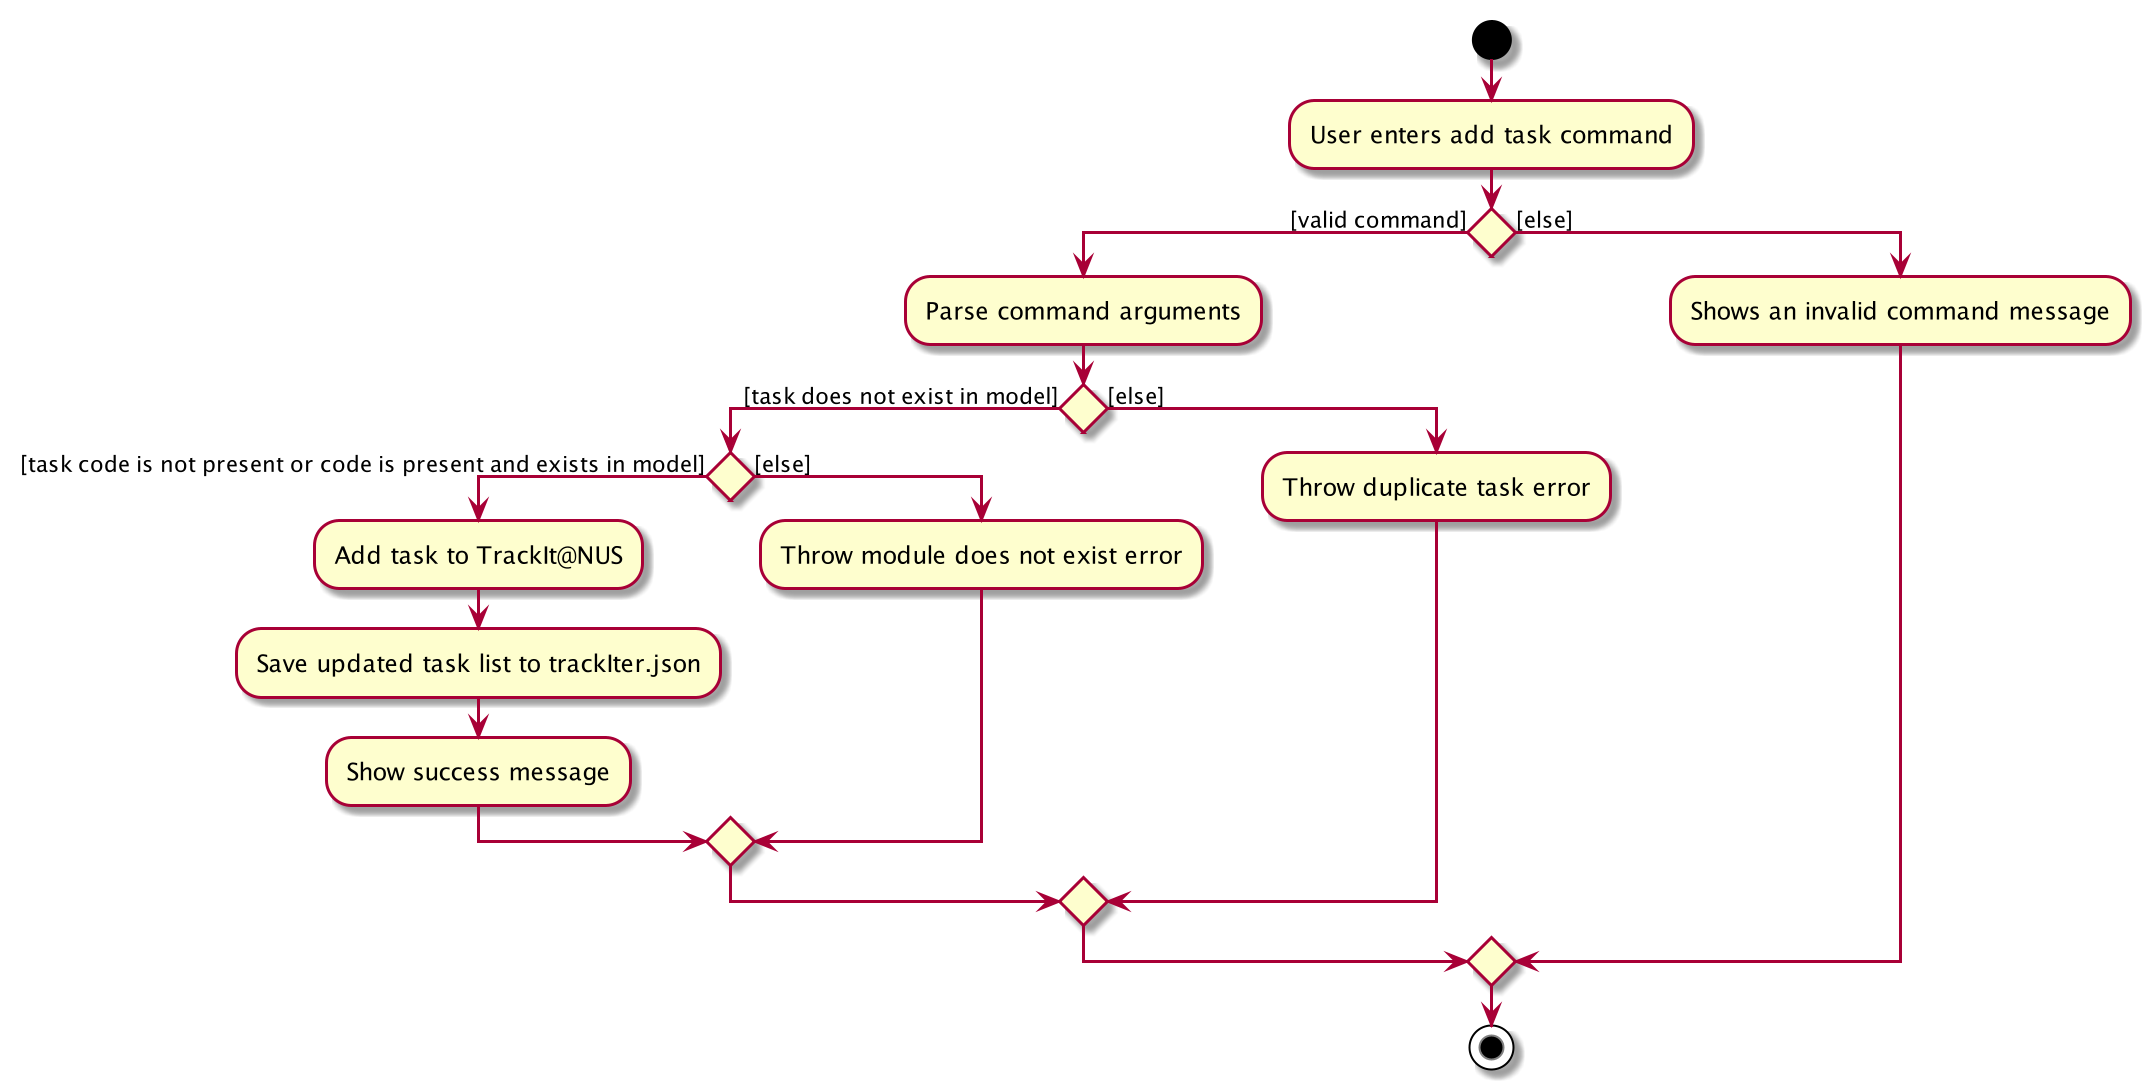

The diagram above was rendered by PlantUML. Its source (embedded in the PNG):
@startuml
start
:User enters add task command;


if () then ([valid command])
    :Parse command arguments;
    if () then ([task does not exist in model])
        if () then ([task code is not present or code is present and exists in model])
            :Add task to TrackIt@NUS;
            :Save updated task list to trackIter.json;
            :Show success message;
        else ([else])
            :Throw module does not exist error;
        endif
    else ([else])
        :Throw duplicate task error;
    endif
else ([else])
    :Shows an invalid command message;
endif
stop
@enduml